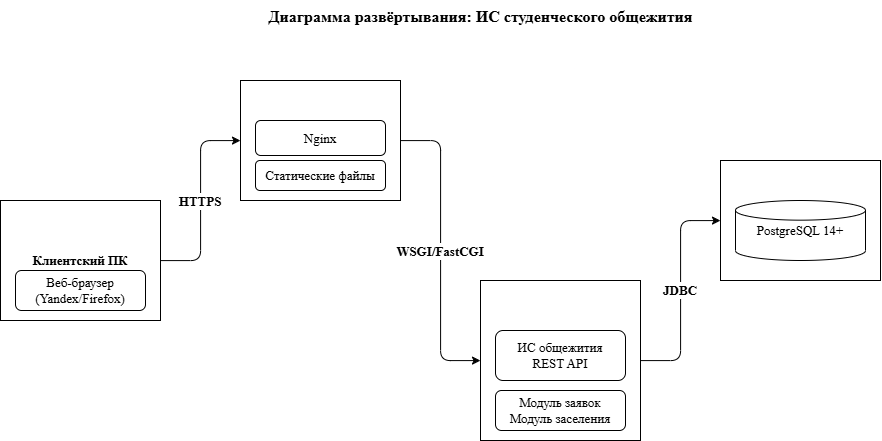

The diagram above was exported from draw.io. Its source (the exported page's mxGraphModel, read from the mxfile embedded in the PNG):
<mxGraphModel dx="2571" dy="1507" grid="1" gridSize="10" guides="1" tooltips="1" connect="1" arrows="1" fold="1" page="1" pageScale="1" pageWidth="827" pageHeight="1169" math="0" shadow="0">
  <root>
    <mxCell id="0" />
    <mxCell id="1" parent="0" />
    <mxCell id="QX9Rb3yayLDrR7TogKwJ-1" parent="1" style="text;html=1;align=center;fontStyle=1;fontSize=16;fontFamily=Times New Roman;" value="Диаграмма развёртывания: ИС студенческого общежития" vertex="1">
      <mxGeometry height="40" width="720" x="490" y="280" as="geometry" />
    </mxCell>
    <mxCell id="QX9Rb3yayLDrR7TogKwJ-2" parent="1" style="shape=mxgraph.network.server;whiteSpace=wrap;html=1;fontSize=13;fontStyle=1;fontFamily=Times New Roman;" value="Клиентский ПК" vertex="1">
      <mxGeometry height="120" width="160" x="370" y="480" as="geometry" />
    </mxCell>
    <mxCell id="QX9Rb3yayLDrR7TogKwJ-3" parent="1" style="rounded=1;whiteSpace=wrap;html=1;fontSize=13;fontFamily=Times New Roman;" value="Веб-браузер&lt;br&gt;(Yandex/Firefox)" vertex="1">
      <mxGeometry height="40" width="130" x="385" y="550" as="geometry" />
    </mxCell>
    <mxCell id="QX9Rb3yayLDrR7TogKwJ-4" edge="1" parent="1" source="QX9Rb3yayLDrR7TogKwJ-2" style="edgeStyle=orthogonalEdgeStyle;fontSize=13;fontStyle=1;fontFamily=Times New Roman;" target="QX9Rb3yayLDrR7TogKwJ-5" value="HTTPS">
      <mxGeometry relative="1" as="geometry" />
    </mxCell>
    <mxCell id="QX9Rb3yayLDrR7TogKwJ-5" parent="1" style="shape=mxgraph.network.server;whiteSpace=wrap;html=1;fontSize=13;fontStyle=1;fontFamily=Times New Roman;" value="Веб-сервер" vertex="1">
      <mxGeometry height="120" width="160" x="610" y="360" as="geometry" />
    </mxCell>
    <mxCell id="QX9Rb3yayLDrR7TogKwJ-6" parent="1" style="rounded=1;whiteSpace=wrap;html=1;fontSize=13;fontFamily=Times New Roman;" value="Nginx" vertex="1">
      <mxGeometry height="35" width="130" x="625" y="400" as="geometry" />
    </mxCell>
    <mxCell id="QX9Rb3yayLDrR7TogKwJ-7" parent="1" style="rounded=1;whiteSpace=wrap;html=1;fontSize=13;fontFamily=Times New Roman;" value="Статические файлы" vertex="1">
      <mxGeometry height="30" width="130" x="625" y="440" as="geometry" />
    </mxCell>
    <mxCell id="QX9Rb3yayLDrR7TogKwJ-8" edge="1" parent="1" source="QX9Rb3yayLDrR7TogKwJ-5" style="edgeStyle=orthogonalEdgeStyle;fontSize=13;fontStyle=1;fontFamily=Times New Roman;" target="QX9Rb3yayLDrR7TogKwJ-9" value="WSGI/FastCGI">
      <mxGeometry relative="1" as="geometry">
        <Array as="points">
          <mxPoint x="810" y="420" />
          <mxPoint x="810" y="640" />
        </Array>
      </mxGeometry>
    </mxCell>
    <mxCell id="QX9Rb3yayLDrR7TogKwJ-9" parent="1" style="shape=mxgraph.network.server;whiteSpace=wrap;html=1;fontSize=13;fontStyle=1;fontFamily=Times New Roman;" value="Сервер приложений" vertex="1">
      <mxGeometry height="160" width="160" x="850" y="560" as="geometry" />
    </mxCell>
    <mxCell id="QX9Rb3yayLDrR7TogKwJ-10" parent="1" style="rounded=1;whiteSpace=wrap;html=1;fontSize=13;fontFamily=Times New Roman;" value="ИС общежития&#10;REST API" vertex="1">
      <mxGeometry height="50" width="130" x="865" y="610" as="geometry" />
    </mxCell>
    <mxCell id="QX9Rb3yayLDrR7TogKwJ-11" parent="1" style="rounded=1;whiteSpace=wrap;html=1;fontSize=13;fontFamily=Times New Roman;" value="Модуль заявок&#10;Модуль заселения" vertex="1">
      <mxGeometry height="40" width="130" x="865" y="670" as="geometry" />
    </mxCell>
    <mxCell id="QX9Rb3yayLDrR7TogKwJ-12" edge="1" parent="1" source="QX9Rb3yayLDrR7TogKwJ-9" style="edgeStyle=orthogonalEdgeStyle;fontSize=13;fontStyle=1;fontFamily=Times New Roman;" target="QX9Rb3yayLDrR7TogKwJ-13" value="JDBC">
      <mxGeometry relative="1" as="geometry" />
    </mxCell>
    <mxCell id="QX9Rb3yayLDrR7TogKwJ-13" parent="1" style="shape=mxgraph.network.server;whiteSpace=wrap;html=1;fontSize=13;fontStyle=1;fontFamily=Times New Roman;" value="Сервер БД" vertex="1">
      <mxGeometry height="120" width="160" x="1090" y="440" as="geometry" />
    </mxCell>
    <mxCell id="QX9Rb3yayLDrR7TogKwJ-14" parent="1" style="shape=cylinder3;whiteSpace=wrap;html=1;fontSize=13;fontFamily=Times New Roman;size=9.833333333333371;" value="PostgreSQL 14+" vertex="1">
      <mxGeometry height="60" width="130" x="1105" y="480" as="geometry" />
    </mxCell>
  </root>
</mxGraphModel>